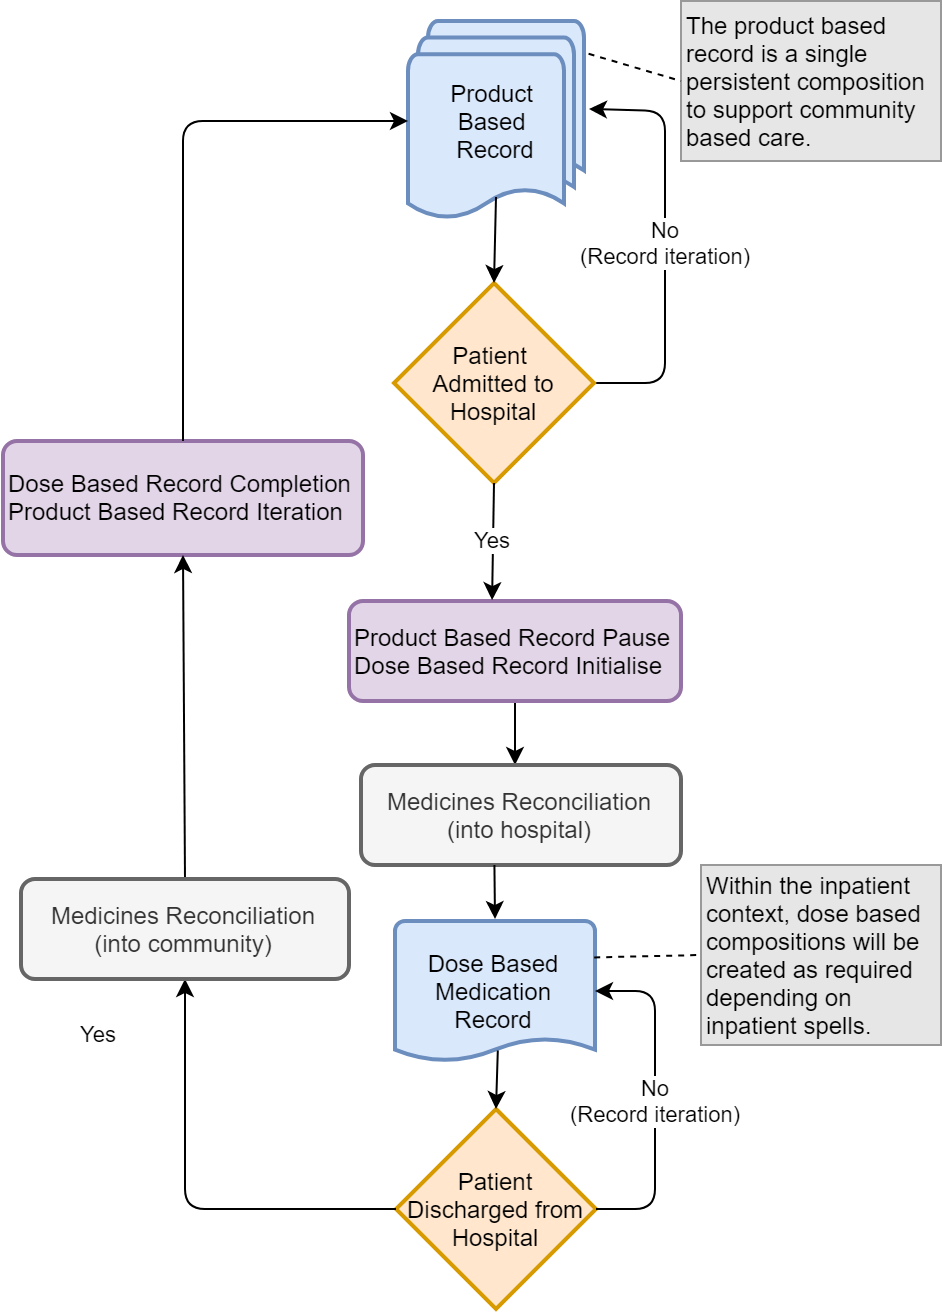

The diagram above was exported from draw.io. Its source (the exported page's mxGraphModel, read from the mxfile embedded in the PNG):
<mxGraphModel dx="852" dy="494" grid="1" gridSize="10" guides="1" tooltips="1" connect="1" arrows="1" fold="1" page="1" pageScale="1" pageWidth="827" pageHeight="1169" math="0" shadow="0">
  <root>
    <mxCell id="0" />
    <mxCell id="1" parent="0" />
    <mxCell id="2" value="" style="edgeStyle=orthogonalEdgeStyle;rounded=1;orthogonalLoop=1;jettySize=auto;html=1;" edge="1" source="3" target="4" parent="1">
      <mxGeometry relative="1" as="geometry">
        <Array as="points">
          <mxPoint x="336" y="452" />
          <mxPoint x="336" y="452" />
        </Array>
      </mxGeometry>
    </mxCell>
    <mxCell id="3" value="Product Based Record Pause&lt;br&gt;Dose Based Record Initialise" style="rounded=1;whiteSpace=wrap;html=1;absoluteArcSize=1;arcSize=14;strokeWidth=2;fillColor=#e1d5e7;strokeColor=#9673a6;align=left;" vertex="1" parent="1">
      <mxGeometry x="264" y="370" width="166" height="50" as="geometry" />
    </mxCell>
    <mxCell id="4" value="Medicines Reconciliation&lt;br&gt;(into hospital)" style="rounded=1;whiteSpace=wrap;html=1;absoluteArcSize=1;arcSize=14;strokeWidth=2;fillColor=#f5f5f5;strokeColor=#666666;fontColor=#333333;" vertex="1" parent="1">
      <mxGeometry x="270" y="452" width="160" height="50" as="geometry" />
    </mxCell>
    <mxCell id="5" value="Product &lt;br&gt;Based &lt;br&gt;Record" style="strokeWidth=2;html=1;shape=mxgraph.flowchart.multi-document;whiteSpace=wrap;fillColor=#dae8fc;strokeColor=#6c8ebf;" vertex="1" parent="1">
      <mxGeometry x="293.5" y="80" width="88" height="100" as="geometry" />
    </mxCell>
    <mxCell id="6" value="Dose Based Medication Record" style="strokeWidth=2;html=1;shape=mxgraph.flowchart.document2;whiteSpace=wrap;size=0.1625;fillColor=#dae8fc;strokeColor=#6c8ebf;" vertex="1" parent="1">
      <mxGeometry x="287" y="530" width="100" height="70" as="geometry" />
    </mxCell>
    <mxCell id="7" value="No&lt;br&gt;(Record iteration)" style="edgeStyle=orthogonalEdgeStyle;rounded=1;orthogonalLoop=1;jettySize=auto;html=1;entryX=1.024;entryY=0.444;entryDx=0;entryDy=0;entryPerimeter=0;exitX=1;exitY=0.5;exitDx=0;exitDy=0;exitPerimeter=0;" edge="1" source="8" target="5" parent="1">
      <mxGeometry relative="1" as="geometry">
        <mxPoint x="466.5" y="300" as="targetPoint" />
        <Array as="points">
          <mxPoint x="422" y="261" />
          <mxPoint x="422" y="125" />
        </Array>
      </mxGeometry>
    </mxCell>
    <mxCell id="8" value="Patient &lt;br&gt;Admitted to Hospital" style="strokeWidth=2;html=1;shape=mxgraph.flowchart.decision;whiteSpace=wrap;fillColor=#ffe6cc;strokeColor=#d79b00;" vertex="1" parent="1">
      <mxGeometry x="286.5" y="211" width="100" height="100" as="geometry" />
    </mxCell>
    <mxCell id="9" value="Yes" style="endArrow=classic;html=1;exitX=0.5;exitY=1;exitDx=0;exitDy=0;exitPerimeter=0;entryX=0.431;entryY=-0.009;entryDx=0;entryDy=0;entryPerimeter=0;" edge="1" source="8" target="3" parent="1">
      <mxGeometry width="50" height="50" relative="1" as="geometry">
        <mxPoint x="402.5" y="400" as="sourcePoint" />
        <mxPoint x="337" y="360" as="targetPoint" />
      </mxGeometry>
    </mxCell>
    <mxCell id="10" value="Patient Discharged from Hospital" style="strokeWidth=2;html=1;shape=mxgraph.flowchart.decision;whiteSpace=wrap;fillColor=#ffe6cc;strokeColor=#d79b00;" vertex="1" parent="1">
      <mxGeometry x="287.5" y="624" width="100" height="100" as="geometry" />
    </mxCell>
    <mxCell id="11" value="No&lt;br&gt;(Record iteration)" style="endArrow=classic;html=1;entryX=1;entryY=0.5;entryDx=0;entryDy=0;entryPerimeter=0;exitX=1;exitY=0.5;exitDx=0;exitDy=0;exitPerimeter=0;" edge="1" source="10" target="6" parent="1">
      <mxGeometry width="50" height="50" relative="1" as="geometry">
        <mxPoint x="276.5" y="838" as="sourcePoint" />
        <mxPoint x="326.5" y="788" as="targetPoint" />
        <Array as="points">
          <mxPoint x="417" y="674" />
          <mxPoint x="417" y="565" />
        </Array>
      </mxGeometry>
    </mxCell>
    <mxCell id="12" value="" style="endArrow=classic;html=1;entryX=0.5;entryY=0;entryDx=0;entryDy=0;entryPerimeter=0;exitX=0.514;exitY=0.925;exitDx=0;exitDy=0;exitPerimeter=0;" edge="1" source="6" target="10" parent="1">
      <mxGeometry width="50" height="50" relative="1" as="geometry">
        <mxPoint x="324.5" y="618" as="sourcePoint" />
        <mxPoint x="266.5" y="643" as="targetPoint" />
        <Array as="points" />
      </mxGeometry>
    </mxCell>
    <mxCell id="13" value="" style="edgeStyle=orthogonalEdgeStyle;rounded=0;orthogonalLoop=1;jettySize=auto;html=1;exitX=0.5;exitY=1;exitDx=0;exitDy=0;entryX=0.499;entryY=-0.016;entryDx=0;entryDy=0;entryPerimeter=0;" edge="1" target="6" parent="1">
      <mxGeometry relative="1" as="geometry">
        <mxPoint x="336.7142857142858" y="502" as="sourcePoint" />
        <mxPoint x="337" y="520" as="targetPoint" />
      </mxGeometry>
    </mxCell>
    <mxCell id="14" value="" style="endArrow=classic;html=1;entryX=0.5;entryY=0;entryDx=0;entryDy=0;entryPerimeter=0;exitX=0.5;exitY=0.88;exitDx=0;exitDy=0;exitPerimeter=0;" edge="1" source="5" target="8" parent="1">
      <mxGeometry width="50" height="50" relative="1" as="geometry">
        <mxPoint x="243.5" y="230" as="sourcePoint" />
        <mxPoint x="293.5" y="180" as="targetPoint" />
      </mxGeometry>
    </mxCell>
    <mxCell id="15" value="Yes" style="endArrow=classic;html=1;exitX=0;exitY=0.5;exitDx=0;exitDy=0;exitPerimeter=0;entryX=0.5;entryY=1;entryDx=0;entryDy=0;" edge="1" source="10" target="23" parent="1">
      <mxGeometry x="-0.0431" y="-44" width="50" height="50" relative="1" as="geometry">
        <mxPoint x="130" y="660" as="sourcePoint" />
        <mxPoint x="210" y="600" as="targetPoint" />
        <Array as="points">
          <mxPoint x="182" y="674" />
        </Array>
        <mxPoint x="-44" y="-44" as="offset" />
      </mxGeometry>
    </mxCell>
    <mxCell id="16" value="Dose Based Record Completion&lt;br&gt;Product Based Record Iteration" style="rounded=1;whiteSpace=wrap;html=1;absoluteArcSize=1;arcSize=14;strokeWidth=2;fillColor=#e1d5e7;strokeColor=#9673a6;align=left;" vertex="1" parent="1">
      <mxGeometry x="91" y="290" width="180" height="57" as="geometry" />
    </mxCell>
    <mxCell id="17" value="" style="endArrow=classic;html=1;entryX=0.5;entryY=1;entryDx=0;entryDy=0;exitX=0.5;exitY=0;exitDx=0;exitDy=0;" edge="1" source="23" target="16" parent="1">
      <mxGeometry width="50" height="50" relative="1" as="geometry">
        <mxPoint x="213" y="452" as="sourcePoint" />
        <mxPoint x="213" y="351" as="targetPoint" />
      </mxGeometry>
    </mxCell>
    <mxCell id="18" value="" style="endArrow=classic;html=1;entryX=0;entryY=0.5;entryDx=0;entryDy=0;entryPerimeter=0;exitX=0.5;exitY=0;exitDx=0;exitDy=0;" edge="1" source="16" target="5" parent="1">
      <mxGeometry width="50" height="50" relative="1" as="geometry">
        <mxPoint x="230" y="250" as="sourcePoint" />
        <mxPoint x="138.5" y="256" as="targetPoint" />
        <Array as="points">
          <mxPoint x="181" y="130" />
        </Array>
      </mxGeometry>
    </mxCell>
    <mxCell id="19" value="Within the inpatient context, dose based compositions will be created as required depending on inpatient spells." style="text;html=1;strokeColor=#999999;fillColor=#E6E6E6;align=left;verticalAlign=middle;whiteSpace=wrap;rounded=0;gradientColor=none;" vertex="1" parent="1">
      <mxGeometry x="440" y="502" width="120" height="90" as="geometry" />
    </mxCell>
    <mxCell id="20" value="" style="endArrow=none;dashed=1;html=1;entryX=0;entryY=0.5;entryDx=0;entryDy=0;exitX=0.996;exitY=0.26;exitDx=0;exitDy=0;exitPerimeter=0;" edge="1" source="6" target="19" parent="1">
      <mxGeometry width="50" height="50" relative="1" as="geometry">
        <mxPoint x="390" y="555" as="sourcePoint" />
        <mxPoint x="440" y="505" as="targetPoint" />
      </mxGeometry>
    </mxCell>
    <mxCell id="21" value="The product based record is a single&amp;nbsp; persistent composition to support community based care." style="text;html=1;strokeColor=#999999;fillColor=#E6E6E6;align=left;verticalAlign=middle;whiteSpace=wrap;rounded=0;gradientColor=none;" vertex="1" parent="1">
      <mxGeometry x="430" y="70" width="130" height="80" as="geometry" />
    </mxCell>
    <mxCell id="22" value="" style="endArrow=none;dashed=1;html=1;entryX=0;entryY=0.5;entryDx=0;entryDy=0;exitX=1.026;exitY=0.164;exitDx=0;exitDy=0;exitPerimeter=0;" edge="1" source="5" target="21" parent="1">
      <mxGeometry width="50" height="50" relative="1" as="geometry">
        <mxPoint x="455" y="320" as="sourcePoint" />
        <mxPoint x="505" y="270" as="targetPoint" />
      </mxGeometry>
    </mxCell>
    <mxCell id="23" value="Medicines Reconciliation&lt;br&gt;(into community)" style="rounded=1;whiteSpace=wrap;html=1;absoluteArcSize=1;arcSize=14;strokeWidth=2;fillColor=#f5f5f5;strokeColor=#666666;fontColor=#333333;" vertex="1" parent="1">
      <mxGeometry x="100" y="509" width="164" height="50" as="geometry" />
    </mxCell>
  </root>
</mxGraphModel>